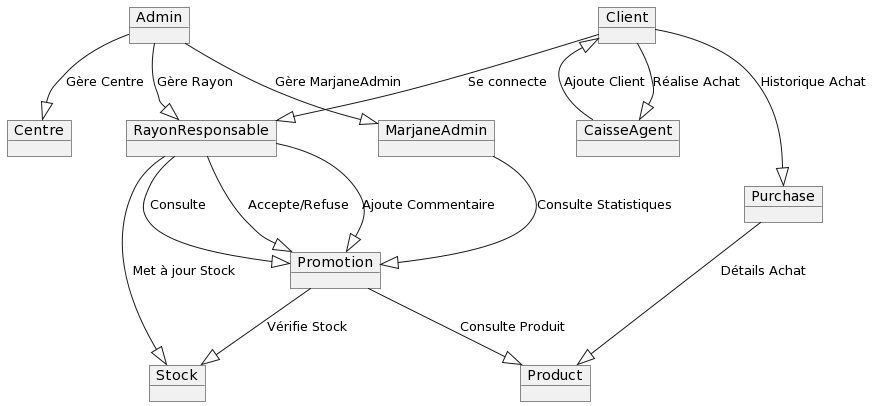

The diagram above was rendered by PlantUML. Its source (embedded in the PNG):
@startuml
object Client
object RayonResponsable
object Promotion
object Stock
object Product
object MarjaneAdmin
object Purchase
object CaisseAgent
object Centre
object Admin

Client --|> RayonResponsable: Se connecte
RayonResponsable --|> Promotion: Consulte
RayonResponsable --|> Promotion: Accepte/Refuse
RayonResponsable --|> Promotion: Ajoute Commentaire
Promotion --|> Stock: Vérifie Stock
Promotion --|> Product: Consulte Produit
RayonResponsable --|> Stock: Met à jour Stock
MarjaneAdmin --|> Promotion: Consulte Statistiques
Admin --|> Centre: Gère Centre
Admin --|> RayonResponsable: Gère Rayon
Admin --|> MarjaneAdmin: Gère MarjaneAdmin
CaisseAgent --|> Client: Ajoute Client
Client --|> CaisseAgent: Réalise Achat
Client --|> Purchase: Historique Achat
Purchase --|> Product: Détails Achat
@enduml